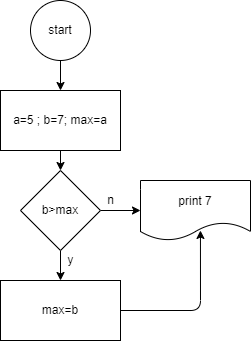

The diagram above was exported from draw.io. Its source (the exported page's mxGraphModel, read from the mxfile embedded in the PNG):
<mxGraphModel dx="544" dy="298" grid="1" gridSize="10" guides="1" tooltips="1" connect="1" arrows="1" fold="1" page="1" pageScale="1" pageWidth="827" pageHeight="1169" math="0" shadow="0">
  <root>
    <mxCell id="0" />
    <mxCell id="1" parent="0" />
    <mxCell id="3" style="edgeStyle=none;html=1;exitX=0.5;exitY=1;exitDx=0;exitDy=0;" edge="1" parent="1" source="2">
      <mxGeometry relative="1" as="geometry">
        <mxPoint x="200" y="100" as="targetPoint" />
      </mxGeometry>
    </mxCell>
    <mxCell id="2" value="start" style="ellipse;whiteSpace=wrap;html=1;" vertex="1" parent="1">
      <mxGeometry x="170" y="10" width="60" height="60" as="geometry" />
    </mxCell>
    <mxCell id="6" value="" style="edgeStyle=none;html=1;" edge="1" parent="1" source="4" target="5">
      <mxGeometry relative="1" as="geometry" />
    </mxCell>
    <mxCell id="4" value="a=5 ; b=7; max=a" style="rounded=0;whiteSpace=wrap;html=1;" vertex="1" parent="1">
      <mxGeometry x="140" y="100" width="120" height="60" as="geometry" />
    </mxCell>
    <mxCell id="8" value="" style="edgeStyle=none;html=1;" edge="1" parent="1" source="5" target="7">
      <mxGeometry relative="1" as="geometry" />
    </mxCell>
    <mxCell id="11" value="" style="edgeStyle=none;html=1;" edge="1" parent="1" source="5" target="10">
      <mxGeometry relative="1" as="geometry" />
    </mxCell>
    <mxCell id="5" value="b&amp;gt;max" style="rhombus;whiteSpace=wrap;html=1;" vertex="1" parent="1">
      <mxGeometry x="160" y="180" width="80" height="80" as="geometry" />
    </mxCell>
    <mxCell id="7" value="print 7" style="shape=document;whiteSpace=wrap;html=1;boundedLbl=1;" vertex="1" parent="1">
      <mxGeometry x="280" y="190" width="110" height="60" as="geometry" />
    </mxCell>
    <mxCell id="9" value="n" style="text;html=1;align=center;verticalAlign=middle;resizable=0;points=[];autosize=1;strokeColor=none;fillColor=none;" vertex="1" parent="1">
      <mxGeometry x="235" y="195" width="30" height="30" as="geometry" />
    </mxCell>
    <mxCell id="13" style="edgeStyle=none;html=1;exitX=1;exitY=0.5;exitDx=0;exitDy=0;entryX=0.545;entryY=0.833;entryDx=0;entryDy=0;entryPerimeter=0;" edge="1" parent="1" source="10" target="7">
      <mxGeometry relative="1" as="geometry">
        <Array as="points">
          <mxPoint x="340" y="320" />
        </Array>
      </mxGeometry>
    </mxCell>
    <mxCell id="10" value="max=b" style="whiteSpace=wrap;html=1;" vertex="1" parent="1">
      <mxGeometry x="140" y="290" width="120" height="60" as="geometry" />
    </mxCell>
    <mxCell id="12" value="y" style="text;html=1;align=center;verticalAlign=middle;resizable=0;points=[];autosize=1;strokeColor=none;fillColor=none;" vertex="1" parent="1">
      <mxGeometry x="195" y="255" width="30" height="30" as="geometry" />
    </mxCell>
  </root>
</mxGraphModel>